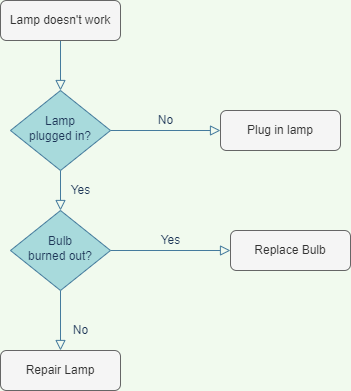

The diagram above was exported from draw.io. Its source (the exported page's mxGraphModel, read from the mxfile embedded in the PNG):
<mxGraphModel dx="990" dy="579" grid="1" gridSize="10" guides="1" tooltips="1" connect="1" arrows="1" fold="1" page="1" pageScale="1" pageWidth="827" pageHeight="1169" background="#F1FAEE" math="0" shadow="0">
  <root>
    <mxCell id="WIyWlLk6GJQsqaUBKTNV-0" />
    <mxCell id="WIyWlLk6GJQsqaUBKTNV-1" parent="WIyWlLk6GJQsqaUBKTNV-0" />
    <mxCell id="WIyWlLk6GJQsqaUBKTNV-2" value="" style="rounded=0;html=1;jettySize=auto;orthogonalLoop=1;fontSize=11;endArrow=block;endFill=0;endSize=8;strokeWidth=1;shadow=0;labelBackgroundColor=none;edgeStyle=orthogonalEdgeStyle;strokeColor=#457B9D;fontColor=#1D3557;" parent="WIyWlLk6GJQsqaUBKTNV-1" source="WIyWlLk6GJQsqaUBKTNV-3" target="WIyWlLk6GJQsqaUBKTNV-6" edge="1">
      <mxGeometry relative="1" as="geometry" />
    </mxCell>
    <mxCell id="WIyWlLk6GJQsqaUBKTNV-3" value="Lamp doesn't work" style="rounded=1;whiteSpace=wrap;html=1;fontSize=12;glass=0;strokeWidth=1;shadow=0;fillColor=#f5f5f5;fontColor=#333333;strokeColor=#666666;" parent="WIyWlLk6GJQsqaUBKTNV-1" vertex="1">
      <mxGeometry x="50" y="40" width="120" height="40" as="geometry" />
    </mxCell>
    <mxCell id="WIyWlLk6GJQsqaUBKTNV-4" value="Yes" style="rounded=0;html=1;jettySize=auto;orthogonalLoop=1;fontSize=11;endArrow=block;endFill=0;endSize=8;strokeWidth=1;shadow=0;labelBackgroundColor=none;edgeStyle=orthogonalEdgeStyle;strokeColor=#457B9D;fontColor=#1D3557;" parent="WIyWlLk6GJQsqaUBKTNV-1" source="WIyWlLk6GJQsqaUBKTNV-6" target="WIyWlLk6GJQsqaUBKTNV-10" edge="1">
      <mxGeometry y="20" relative="1" as="geometry">
        <mxPoint as="offset" />
      </mxGeometry>
    </mxCell>
    <mxCell id="WIyWlLk6GJQsqaUBKTNV-5" value="No" style="edgeStyle=orthogonalEdgeStyle;rounded=0;html=1;jettySize=auto;orthogonalLoop=1;fontSize=11;endArrow=block;endFill=0;endSize=8;strokeWidth=1;shadow=0;labelBackgroundColor=none;strokeColor=#457B9D;fontColor=#1D3557;" parent="WIyWlLk6GJQsqaUBKTNV-1" source="WIyWlLk6GJQsqaUBKTNV-6" target="WIyWlLk6GJQsqaUBKTNV-7" edge="1">
      <mxGeometry y="10" relative="1" as="geometry">
        <mxPoint as="offset" />
      </mxGeometry>
    </mxCell>
    <mxCell id="WIyWlLk6GJQsqaUBKTNV-6" value="Lamp&lt;br&gt;plugged in?" style="rhombus;whiteSpace=wrap;html=1;shadow=0;fontFamily=Helvetica;fontSize=12;align=center;strokeWidth=1;spacing=6;spacingTop=-4;fillColor=#A8DADC;strokeColor=#457B9D;fontColor=#1D3557;" parent="WIyWlLk6GJQsqaUBKTNV-1" vertex="1">
      <mxGeometry x="60" y="130" width="100" height="80" as="geometry" />
    </mxCell>
    <mxCell id="WIyWlLk6GJQsqaUBKTNV-7" value="Plug in lamp" style="rounded=1;whiteSpace=wrap;html=1;fontSize=12;glass=0;strokeWidth=1;shadow=0;fillColor=#f5f5f5;strokeColor=#666666;fontColor=#333333;" parent="WIyWlLk6GJQsqaUBKTNV-1" vertex="1">
      <mxGeometry x="270" y="150" width="120" height="40" as="geometry" />
    </mxCell>
    <mxCell id="WIyWlLk6GJQsqaUBKTNV-8" value="No" style="rounded=0;html=1;jettySize=auto;orthogonalLoop=1;fontSize=11;endArrow=block;endFill=0;endSize=8;strokeWidth=1;shadow=0;labelBackgroundColor=none;edgeStyle=orthogonalEdgeStyle;strokeColor=#457B9D;fontColor=#1D3557;" parent="WIyWlLk6GJQsqaUBKTNV-1" source="WIyWlLk6GJQsqaUBKTNV-10" target="WIyWlLk6GJQsqaUBKTNV-11" edge="1">
      <mxGeometry x="0.3333" y="20" relative="1" as="geometry">
        <mxPoint as="offset" />
      </mxGeometry>
    </mxCell>
    <mxCell id="WIyWlLk6GJQsqaUBKTNV-9" value="Yes" style="edgeStyle=orthogonalEdgeStyle;rounded=0;html=1;jettySize=auto;orthogonalLoop=1;fontSize=11;endArrow=block;endFill=0;endSize=8;strokeWidth=1;shadow=0;labelBackgroundColor=none;strokeColor=#457B9D;fontColor=#1D3557;" parent="WIyWlLk6GJQsqaUBKTNV-1" source="WIyWlLk6GJQsqaUBKTNV-10" target="WIyWlLk6GJQsqaUBKTNV-12" edge="1">
      <mxGeometry y="10" relative="1" as="geometry">
        <mxPoint as="offset" />
      </mxGeometry>
    </mxCell>
    <mxCell id="WIyWlLk6GJQsqaUBKTNV-10" value="Bulb&lt;br&gt;burned out?" style="rhombus;whiteSpace=wrap;html=1;shadow=0;fontFamily=Helvetica;fontSize=12;align=center;strokeWidth=1;spacing=6;spacingTop=-4;fillColor=#A8DADC;strokeColor=#457B9D;fontColor=#1D3557;" parent="WIyWlLk6GJQsqaUBKTNV-1" vertex="1">
      <mxGeometry x="60" y="250" width="100" height="80" as="geometry" />
    </mxCell>
    <mxCell id="WIyWlLk6GJQsqaUBKTNV-11" value="Repair Lamp" style="rounded=1;whiteSpace=wrap;html=1;fontSize=12;glass=0;strokeWidth=1;shadow=0;fillColor=#f5f5f5;strokeColor=#666666;fontColor=#333333;" parent="WIyWlLk6GJQsqaUBKTNV-1" vertex="1">
      <mxGeometry x="50" y="390" width="120" height="40" as="geometry" />
    </mxCell>
    <mxCell id="WIyWlLk6GJQsqaUBKTNV-12" value="Replace Bulb" style="rounded=1;whiteSpace=wrap;html=1;fontSize=12;glass=0;strokeWidth=1;shadow=0;fillColor=#f5f5f5;strokeColor=#666666;fontColor=#333333;" parent="WIyWlLk6GJQsqaUBKTNV-1" vertex="1">
      <mxGeometry x="280" y="270" width="120" height="40" as="geometry" />
    </mxCell>
  </root>
</mxGraphModel>